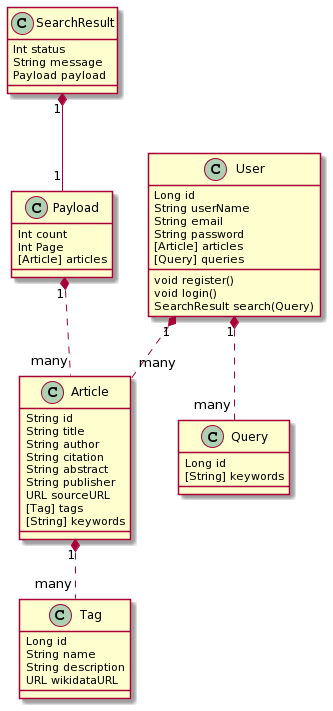

The diagram above was rendered by PlantUML. Its source (embedded in the PNG):
@startuml
User "1" *.. "many" Article
User "1" *.. "many" Query
Payload "1" *.. "many" Article
Article "1" *.. "many" Tag

SearchResult "1" *-- "1" Payload

class User {
 Long id
 String userName
 String email
 String password
 [Article] articles
 [Query] queries
 void register()
 void login()
 SearchResult search(Query)
}

class Query { 
 Long id
 [String] keywords
}

class SearchResult {
 Int status
 String message
 Payload payload
}

class Payload {
 Int count
 Int Page
 [Article] articles
}

class Tag { 
 Long id
 String name
 String description
 URL wikidataURL
}

class Article { 
 String id
 String title
 String author
 String citation
 String abstract
 String publisher
 URL sourceURL
 [Tag] tags
 [String] keywords
}
@enduml